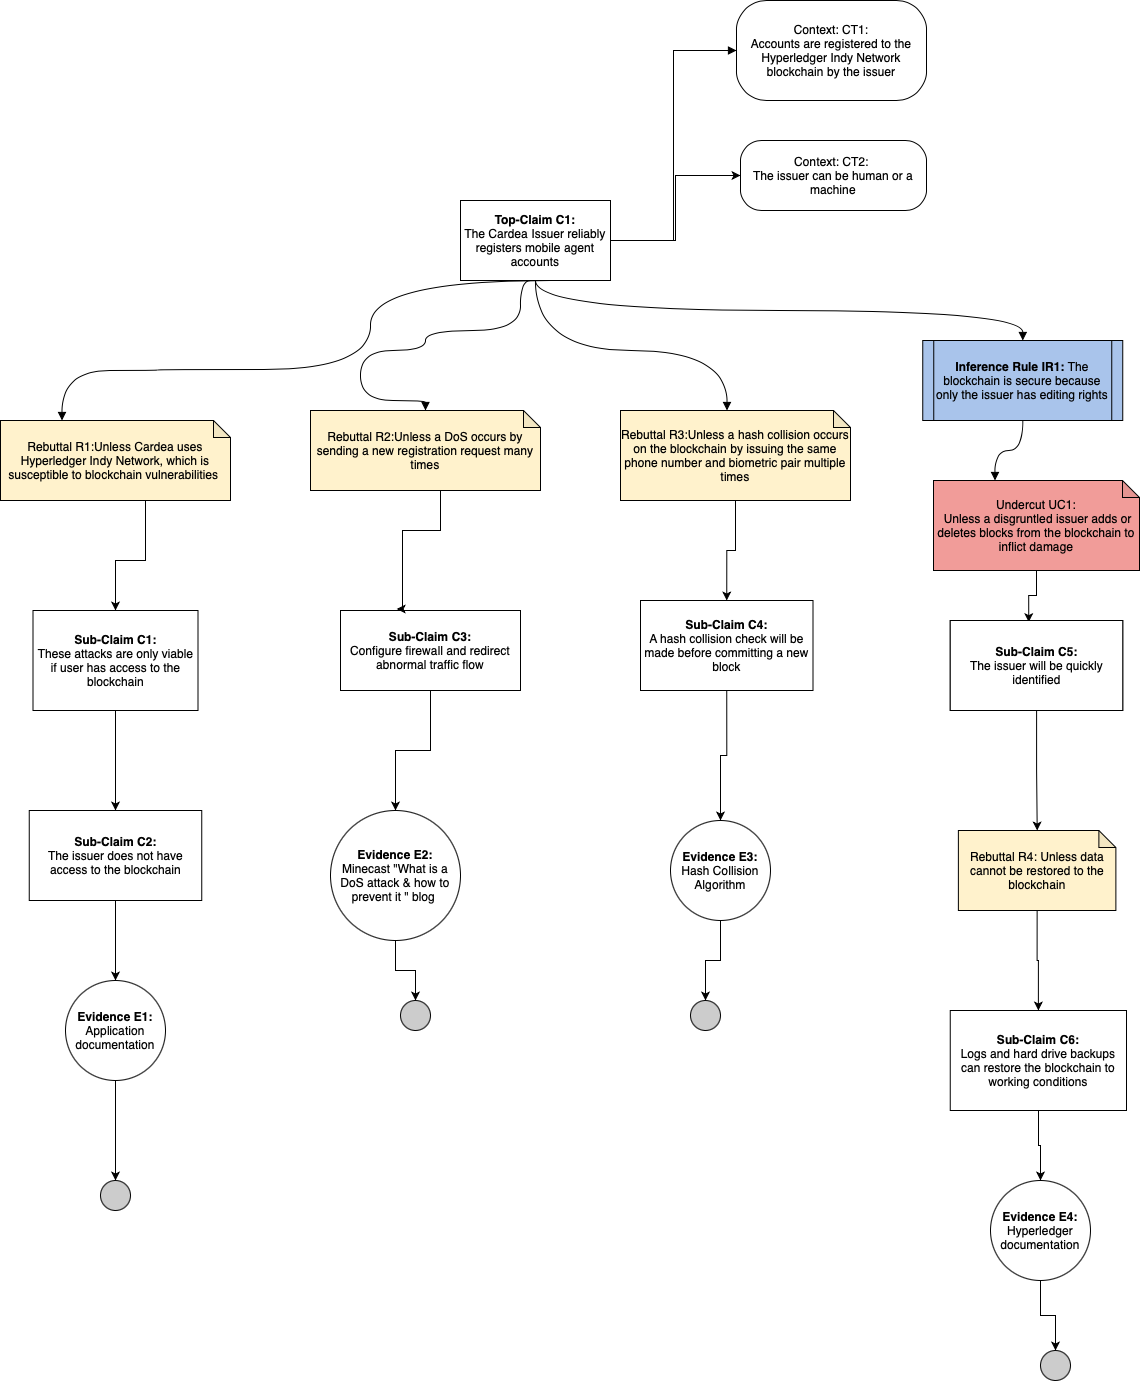

The diagram above was exported from draw.io. Its source (the exported page's mxGraphModel, read from the mxfile embedded in the PNG):
<mxGraphModel dx="2170" dy="1909" grid="1" gridSize="10" guides="1" tooltips="1" connect="1" arrows="1" fold="1" page="1" pageScale="1" pageWidth="850" pageHeight="1100" background="#ffffff" math="0" shadow="0">
  <root>
    <mxCell id="0" />
    <mxCell id="1" parent="0" />
    <mxCell id="EpLoNu7SxfJ4iQwhgqlz-1" value="&lt;h1&gt;&lt;br&gt;&lt;/h1&gt;&lt;p&gt;&lt;br&gt;&lt;/p&gt;" style="text;html=1;strokeColor=none;fillColor=none;spacing=5;spacingTop=-20;whiteSpace=wrap;overflow=hidden;rounded=0;" parent="1" vertex="1">
      <mxGeometry x="20" y="20" width="190" height="150" as="geometry" />
    </mxCell>
    <mxCell id="EpLoNu7SxfJ4iQwhgqlz-4" style="edgeStyle=orthogonalEdgeStyle;rounded=0;orthogonalLoop=1;jettySize=auto;html=1;exitX=1;exitY=0.5;exitDx=0;exitDy=0;entryX=0;entryY=0.5;entryDx=0;entryDy=0;endArrow=block;endFill=1;" parent="1" source="EpLoNu7SxfJ4iQwhgqlz-2" target="EpLoNu7SxfJ4iQwhgqlz-3" edge="1">
      <mxGeometry relative="1" as="geometry" />
    </mxCell>
    <mxCell id="EpLoNu7SxfJ4iQwhgqlz-37" style="edgeStyle=orthogonalEdgeStyle;curved=1;rounded=0;orthogonalLoop=1;jettySize=auto;html=1;exitX=0.5;exitY=1;exitDx=0;exitDy=0;endArrow=block;endFill=1;" parent="1" source="EpLoNu7SxfJ4iQwhgqlz-2" target="EpLoNu7SxfJ4iQwhgqlz-36" edge="1">
      <mxGeometry relative="1" as="geometry" />
    </mxCell>
    <mxCell id="y8OPy3_9QigZA6tXV8iq-29" style="edgeStyle=orthogonalEdgeStyle;rounded=0;orthogonalLoop=1;jettySize=auto;html=1;exitX=1;exitY=1;exitDx=0;exitDy=0;entryX=0;entryY=0.5;entryDx=0;entryDy=0;" edge="1" parent="1" source="EpLoNu7SxfJ4iQwhgqlz-2" target="y8OPy3_9QigZA6tXV8iq-28">
      <mxGeometry relative="1" as="geometry">
        <Array as="points">
          <mxPoint x="470" y="30" />
          <mxPoint x="535" y="30" />
          <mxPoint x="535" y="-35" />
        </Array>
      </mxGeometry>
    </mxCell>
    <mxCell id="EpLoNu7SxfJ4iQwhgqlz-2" value="&lt;b&gt;Top-Claim C1:&lt;br&gt;&lt;/b&gt;The Cardea Issuer reliably registers mobile agent accounts" style="rounded=0;whiteSpace=wrap;html=1;" parent="1" vertex="1">
      <mxGeometry x="320" y="-10" width="150" height="80" as="geometry" />
    </mxCell>
    <mxCell id="EpLoNu7SxfJ4iQwhgqlz-3" value="Context: CT1:&lt;br&gt;Accounts are registered to the Hyperledger Indy Network blockchain by the issuer" style="rounded=1;whiteSpace=wrap;html=1;arcSize=30;" parent="1" vertex="1">
      <mxGeometry x="596" y="-210" width="190" height="100" as="geometry" />
    </mxCell>
    <mxCell id="y8OPy3_9QigZA6tXV8iq-20" style="edgeStyle=orthogonalEdgeStyle;rounded=0;orthogonalLoop=1;jettySize=auto;html=1;" edge="1" parent="1" source="EpLoNu7SxfJ4iQwhgqlz-8" target="y8OPy3_9QigZA6tXV8iq-14">
      <mxGeometry relative="1" as="geometry" />
    </mxCell>
    <mxCell id="EpLoNu7SxfJ4iQwhgqlz-8" value="&lt;b&gt;Sub-Claim C2:&lt;br&gt;&lt;/b&gt;The issuer will be quickly identified" style="rounded=0;whiteSpace=wrap;html=1;" parent="1" vertex="1">
      <mxGeometry x="809.75" y="410" width="172.5" height="90" as="geometry" />
    </mxCell>
    <mxCell id="y8OPy3_9QigZA6tXV8iq-48" style="edgeStyle=orthogonalEdgeStyle;rounded=0;orthogonalLoop=1;jettySize=auto;html=1;" edge="1" parent="1" source="EpLoNu7SxfJ4iQwhgqlz-14" target="y8OPy3_9QigZA6tXV8iq-47">
      <mxGeometry relative="1" as="geometry" />
    </mxCell>
    <mxCell id="EpLoNu7SxfJ4iQwhgqlz-14" value="&lt;b&gt;Sub-Claim C6:&lt;br&gt;&lt;/b&gt;Logs and hard drive backups can restore the blockchain to working conditions" style="rounded=0;whiteSpace=wrap;html=1;" parent="1" vertex="1">
      <mxGeometry x="809.75" y="800" width="176.25" height="100" as="geometry" />
    </mxCell>
    <mxCell id="EpLoNu7SxfJ4iQwhgqlz-39" style="edgeStyle=orthogonalEdgeStyle;curved=1;rounded=0;orthogonalLoop=1;jettySize=auto;html=1;entryX=0;entryY=0;entryDx=61.5;entryDy=0;entryPerimeter=0;endArrow=block;endFill=1;" parent="1" source="EpLoNu7SxfJ4iQwhgqlz-36" target="EpLoNu7SxfJ4iQwhgqlz-38" edge="1">
      <mxGeometry relative="1" as="geometry" />
    </mxCell>
    <mxCell id="EpLoNu7SxfJ4iQwhgqlz-36" value="&lt;b&gt;Inference Rule IR1:&lt;/b&gt;&amp;nbsp;The blockchain is secure because only the issuer has editing rights" style="shape=process;whiteSpace=wrap;html=1;backgroundOutline=1;fillColor=#A9C4EB;size=0.05555555555555555;" parent="1" vertex="1">
      <mxGeometry x="782.25" y="130" width="200" height="80" as="geometry" />
    </mxCell>
    <mxCell id="EpLoNu7SxfJ4iQwhgqlz-38" value="Undercut UC1:&lt;br&gt;&amp;nbsp;Unless a&amp;nbsp;disgruntled issuer adds or deletes blocks from the blockchain to inflict damage" style="shape=note;whiteSpace=wrap;html=1;backgroundOutline=1;darkOpacity=0.05;size=17;fillColor=#F19C99;" parent="1" vertex="1">
      <mxGeometry x="793" y="270" width="206" height="90" as="geometry" />
    </mxCell>
    <mxCell id="y8OPy3_9QigZA6tXV8iq-1" style="edgeStyle=orthogonalEdgeStyle;rounded=0;orthogonalLoop=1;jettySize=auto;html=1;entryX=0.5;entryY=0;entryDx=0;entryDy=0;" edge="1" parent="1" source="0Q1xBIg4DOeHKcPpN4Xg-14" target="y8OPy3_9QigZA6tXV8iq-13">
      <mxGeometry relative="1" as="geometry">
        <mxPoint x="25" y="340" as="targetPoint" />
        <Array as="points">
          <mxPoint x="5" y="350" />
          <mxPoint x="-25" y="350" />
        </Array>
      </mxGeometry>
    </mxCell>
    <mxCell id="0Q1xBIg4DOeHKcPpN4Xg-14" value="Rebuttal R1:Unless Cardea uses Hyperledger Indy Network, which is susceptible to blockchain vulnerabilities&amp;nbsp;" style="shape=note;whiteSpace=wrap;html=1;backgroundOutline=1;darkOpacity=0.05;size=17;fillColor=#FFF2CC;" parent="1" vertex="1">
      <mxGeometry x="-140" y="210" width="230" height="80" as="geometry" />
    </mxCell>
    <mxCell id="0Q1xBIg4DOeHKcPpN4Xg-15" value="" style="edgeStyle=orthogonalEdgeStyle;rounded=0;orthogonalLoop=1;jettySize=auto;html=1;endArrow=block;endFill=1;curved=1;entryX=0;entryY=0;entryDx=61.5;entryDy=0;entryPerimeter=0;" parent="1" target="0Q1xBIg4DOeHKcPpN4Xg-14" edge="1">
      <mxGeometry relative="1" as="geometry">
        <mxPoint x="410" y="70" as="sourcePoint" />
        <mxPoint x="213" y="179" as="targetPoint" />
        <Array as="points">
          <mxPoint x="230" y="70" />
          <mxPoint x="230" y="159" />
          <mxPoint x="17" y="159" />
          <mxPoint x="-78" y="160" />
        </Array>
      </mxGeometry>
    </mxCell>
    <mxCell id="y8OPy3_9QigZA6tXV8iq-18" style="edgeStyle=orthogonalEdgeStyle;rounded=0;orthogonalLoop=1;jettySize=auto;html=1;exitX=0.5;exitY=1;exitDx=0;exitDy=0;entryX=0.5;entryY=0;entryDx=0;entryDy=0;" edge="1" parent="1" source="y8OPy3_9QigZA6tXV8iq-3" target="y8OPy3_9QigZA6tXV8iq-17">
      <mxGeometry relative="1" as="geometry" />
    </mxCell>
    <mxCell id="y8OPy3_9QigZA6tXV8iq-3" value="&lt;b&gt;Evidence E1:&lt;/b&gt;&lt;br&gt;Application documentation&lt;br&gt;" style="ellipse;whiteSpace=wrap;html=1;aspect=fixed;fillColor=#ffffff;rounded=0;" vertex="1" parent="1">
      <mxGeometry x="-75" y="770" width="100" height="100" as="geometry" />
    </mxCell>
    <mxCell id="y8OPy3_9QigZA6tXV8iq-15" style="edgeStyle=orthogonalEdgeStyle;rounded=0;orthogonalLoop=1;jettySize=auto;html=1;exitX=0.5;exitY=1;exitDx=0;exitDy=0;entryX=0.5;entryY=0;entryDx=0;entryDy=0;" edge="1" parent="1" source="y8OPy3_9QigZA6tXV8iq-13" target="y8OPy3_9QigZA6tXV8iq-25">
      <mxGeometry relative="1" as="geometry" />
    </mxCell>
    <mxCell id="y8OPy3_9QigZA6tXV8iq-13" value="&lt;b&gt;Sub-Claim C1:&lt;br&gt;&lt;/b&gt;These attacks are only viable if user has access to the blockchain&lt;b&gt;&lt;br&gt;&lt;/b&gt;" style="rounded=0;whiteSpace=wrap;html=1;" vertex="1" parent="1">
      <mxGeometry x="-107.5" y="400" width="165" height="100" as="geometry" />
    </mxCell>
    <mxCell id="y8OPy3_9QigZA6tXV8iq-21" style="edgeStyle=orthogonalEdgeStyle;rounded=0;orthogonalLoop=1;jettySize=auto;html=1;exitX=0.5;exitY=1;exitDx=0;exitDy=0;exitPerimeter=0;entryX=0.5;entryY=0;entryDx=0;entryDy=0;" edge="1" parent="1" source="y8OPy3_9QigZA6tXV8iq-14" target="EpLoNu7SxfJ4iQwhgqlz-14">
      <mxGeometry relative="1" as="geometry" />
    </mxCell>
    <mxCell id="y8OPy3_9QigZA6tXV8iq-14" value="Rebuttal R4: Unless data cannot be restored to the blockchain" style="shape=note;whiteSpace=wrap;html=1;backgroundOutline=1;darkOpacity=0.05;size=17;fillColor=#FFF2CC;" vertex="1" parent="1">
      <mxGeometry x="817.88" y="620" width="157.5" height="80" as="geometry" />
    </mxCell>
    <mxCell id="y8OPy3_9QigZA6tXV8iq-17" value="" style="ellipse;whiteSpace=wrap;html=1;aspect=fixed;fillColor=#CCCCCC;" vertex="1" parent="1">
      <mxGeometry x="-40" y="970" width="30" height="30" as="geometry" />
    </mxCell>
    <mxCell id="y8OPy3_9QigZA6tXV8iq-19" style="edgeStyle=orthogonalEdgeStyle;rounded=0;orthogonalLoop=1;jettySize=auto;html=1;exitX=0.5;exitY=1;exitDx=0;exitDy=0;exitPerimeter=0;entryX=0.455;entryY=0.018;entryDx=0;entryDy=0;entryPerimeter=0;" edge="1" parent="1" source="EpLoNu7SxfJ4iQwhgqlz-38" target="EpLoNu7SxfJ4iQwhgqlz-8">
      <mxGeometry relative="1" as="geometry">
        <mxPoint x="521" y="310" as="sourcePoint" />
      </mxGeometry>
    </mxCell>
    <mxCell id="y8OPy3_9QigZA6tXV8iq-22" value="" style="ellipse;whiteSpace=wrap;html=1;aspect=fixed;fillColor=#CCCCCC;" vertex="1" parent="1">
      <mxGeometry x="900" y="1140" width="30" height="30" as="geometry" />
    </mxCell>
    <mxCell id="y8OPy3_9QigZA6tXV8iq-24" value="&lt;b&gt;Sub-Claim C5:&lt;br&gt;&lt;/b&gt;The issuer will be quickly identified" style="rounded=0;whiteSpace=wrap;html=1;" vertex="1" parent="1">
      <mxGeometry x="809.75" y="410" width="172.5" height="90" as="geometry" />
    </mxCell>
    <mxCell id="y8OPy3_9QigZA6tXV8iq-26" style="edgeStyle=orthogonalEdgeStyle;rounded=0;orthogonalLoop=1;jettySize=auto;html=1;exitX=0.5;exitY=1;exitDx=0;exitDy=0;entryX=0.5;entryY=0;entryDx=0;entryDy=0;" edge="1" parent="1" source="y8OPy3_9QigZA6tXV8iq-25" target="y8OPy3_9QigZA6tXV8iq-3">
      <mxGeometry relative="1" as="geometry" />
    </mxCell>
    <mxCell id="y8OPy3_9QigZA6tXV8iq-25" value="&lt;b&gt;Sub-Claim C2:&lt;br&gt;&lt;/b&gt;The issuer does not have access to the blockchain" style="rounded=0;whiteSpace=wrap;html=1;" vertex="1" parent="1">
      <mxGeometry x="-111.25" y="600" width="172.5" height="90" as="geometry" />
    </mxCell>
    <mxCell id="y8OPy3_9QigZA6tXV8iq-28" value="Context: CT2:&amp;nbsp;&lt;br&gt;The issuer can be human or a machine" style="rounded=1;whiteSpace=wrap;html=1;arcSize=30;" vertex="1" parent="1">
      <mxGeometry x="600" y="-70" width="186" height="70" as="geometry" />
    </mxCell>
    <mxCell id="y8OPy3_9QigZA6tXV8iq-30" value="Rebuttal R2:Unless a DoS occurs by sending a new registration request many times" style="shape=note;whiteSpace=wrap;html=1;backgroundOutline=1;darkOpacity=0.05;size=17;fillColor=#FFF2CC;" vertex="1" parent="1">
      <mxGeometry x="170" y="200" width="230" height="80" as="geometry" />
    </mxCell>
    <mxCell id="y8OPy3_9QigZA6tXV8iq-52" style="edgeStyle=orthogonalEdgeStyle;rounded=0;orthogonalLoop=1;jettySize=auto;html=1;" edge="1" parent="1" source="y8OPy3_9QigZA6tXV8iq-31" target="y8OPy3_9QigZA6tXV8iq-51">
      <mxGeometry relative="1" as="geometry" />
    </mxCell>
    <mxCell id="y8OPy3_9QigZA6tXV8iq-31" value="&lt;b&gt;Sub-Claim C3:&lt;br&gt;&lt;/b&gt;Configure firewall and redirect abnormal traffic flow" style="rounded=0;whiteSpace=wrap;html=1;" vertex="1" parent="1">
      <mxGeometry x="200" y="400" width="180" height="80" as="geometry" />
    </mxCell>
    <mxCell id="y8OPy3_9QigZA6tXV8iq-32" style="edgeStyle=orthogonalEdgeStyle;rounded=0;orthogonalLoop=1;jettySize=auto;html=1;entryX=0.312;entryY=-0.019;entryDx=0;entryDy=0;entryPerimeter=0;" edge="1" parent="1" source="y8OPy3_9QigZA6tXV8iq-30" target="y8OPy3_9QigZA6tXV8iq-31">
      <mxGeometry relative="1" as="geometry">
        <Array as="points">
          <mxPoint x="300" y="320" />
          <mxPoint x="262" y="320" />
        </Array>
      </mxGeometry>
    </mxCell>
    <mxCell id="y8OPy3_9QigZA6tXV8iq-34" value="" style="edgeStyle=orthogonalEdgeStyle;rounded=0;orthogonalLoop=1;jettySize=auto;html=1;endArrow=block;endFill=1;curved=1;entryX=0.5;entryY=0;entryDx=0;entryDy=0;entryPerimeter=0;" edge="1" parent="1" target="y8OPy3_9QigZA6tXV8iq-30">
      <mxGeometry relative="1" as="geometry">
        <mxPoint x="390" y="70" as="sourcePoint" />
        <mxPoint x="-148" y="260" as="targetPoint" />
        <Array as="points">
          <mxPoint x="380" y="70" />
          <mxPoint x="380" y="120" />
          <mxPoint x="285" y="120" />
          <mxPoint x="285" y="140" />
          <mxPoint x="220" y="140" />
          <mxPoint x="220" y="190" />
          <mxPoint x="285" y="190" />
        </Array>
      </mxGeometry>
    </mxCell>
    <mxCell id="y8OPy3_9QigZA6tXV8iq-35" value="" style="ellipse;whiteSpace=wrap;html=1;aspect=fixed;fillColor=#CCCCCC;" vertex="1" parent="1">
      <mxGeometry x="260" y="790" width="30" height="30" as="geometry" />
    </mxCell>
    <mxCell id="y8OPy3_9QigZA6tXV8iq-43" style="edgeStyle=orthogonalEdgeStyle;rounded=0;orthogonalLoop=1;jettySize=auto;html=1;exitX=0.5;exitY=1;exitDx=0;exitDy=0;exitPerimeter=0;entryX=0.5;entryY=0;entryDx=0;entryDy=0;" edge="1" parent="1" source="y8OPy3_9QigZA6tXV8iq-40" target="y8OPy3_9QigZA6tXV8iq-42">
      <mxGeometry relative="1" as="geometry" />
    </mxCell>
    <mxCell id="y8OPy3_9QigZA6tXV8iq-40" value="Rebuttal R3:Unless a hash collision occurs on the blockchain by issuing the same phone number and biometric pair multiple times" style="shape=note;whiteSpace=wrap;html=1;backgroundOutline=1;darkOpacity=0.05;size=17;fillColor=#FFF2CC;" vertex="1" parent="1">
      <mxGeometry x="480" y="200" width="230" height="90" as="geometry" />
    </mxCell>
    <mxCell id="y8OPy3_9QigZA6tXV8iq-41" style="edgeStyle=orthogonalEdgeStyle;curved=1;rounded=0;orthogonalLoop=1;jettySize=auto;html=1;endArrow=block;endFill=1;entryX=0;entryY=0;entryDx=106.50000000000001;entryDy=0;entryPerimeter=0;" edge="1" parent="1" source="EpLoNu7SxfJ4iQwhgqlz-2" target="y8OPy3_9QigZA6tXV8iq-40">
      <mxGeometry relative="1" as="geometry">
        <mxPoint x="560" y="150" as="sourcePoint" />
        <mxPoint x="1051" y="240" as="targetPoint" />
        <Array as="points">
          <mxPoint x="395" y="140" />
          <mxPoint x="587" y="140" />
        </Array>
      </mxGeometry>
    </mxCell>
    <mxCell id="y8OPy3_9QigZA6tXV8iq-55" style="edgeStyle=orthogonalEdgeStyle;rounded=0;orthogonalLoop=1;jettySize=auto;html=1;exitX=0.5;exitY=1;exitDx=0;exitDy=0;" edge="1" parent="1" source="y8OPy3_9QigZA6tXV8iq-42" target="y8OPy3_9QigZA6tXV8iq-54">
      <mxGeometry relative="1" as="geometry" />
    </mxCell>
    <mxCell id="y8OPy3_9QigZA6tXV8iq-42" value="&lt;b&gt;Sub-Claim C4:&lt;br&gt;&lt;/b&gt;A hash collision check will be made before committing a new block" style="rounded=0;whiteSpace=wrap;html=1;" vertex="1" parent="1">
      <mxGeometry x="500" y="390" width="172.5" height="90" as="geometry" />
    </mxCell>
    <mxCell id="y8OPy3_9QigZA6tXV8iq-44" value="" style="ellipse;whiteSpace=wrap;html=1;aspect=fixed;fillColor=#CCCCCC;" vertex="1" parent="1">
      <mxGeometry x="550" y="790" width="30" height="30" as="geometry" />
    </mxCell>
    <mxCell id="y8OPy3_9QigZA6tXV8iq-49" style="edgeStyle=orthogonalEdgeStyle;rounded=0;orthogonalLoop=1;jettySize=auto;html=1;entryX=0.5;entryY=0;entryDx=0;entryDy=0;" edge="1" parent="1" source="y8OPy3_9QigZA6tXV8iq-47" target="y8OPy3_9QigZA6tXV8iq-22">
      <mxGeometry relative="1" as="geometry" />
    </mxCell>
    <mxCell id="y8OPy3_9QigZA6tXV8iq-47" value="&lt;b&gt;Evidence E4:&lt;/b&gt;&lt;br&gt;Hyperledger documentation" style="ellipse;whiteSpace=wrap;html=1;aspect=fixed;fillColor=#ffffff;rounded=0;" vertex="1" parent="1">
      <mxGeometry x="850" y="970" width="100" height="100" as="geometry" />
    </mxCell>
    <mxCell id="y8OPy3_9QigZA6tXV8iq-53" style="edgeStyle=orthogonalEdgeStyle;rounded=0;orthogonalLoop=1;jettySize=auto;html=1;entryX=0.5;entryY=0;entryDx=0;entryDy=0;" edge="1" parent="1" source="y8OPy3_9QigZA6tXV8iq-51" target="y8OPy3_9QigZA6tXV8iq-35">
      <mxGeometry relative="1" as="geometry" />
    </mxCell>
    <mxCell id="y8OPy3_9QigZA6tXV8iq-51" value="&lt;b&gt;Evidence E2:&lt;/b&gt;&lt;br&gt;Minecast &quot;What is a DoS attack &amp;amp; how to prevent it &quot; blog&amp;nbsp;" style="ellipse;whiteSpace=wrap;html=1;aspect=fixed;fillColor=#ffffff;rounded=0;" vertex="1" parent="1">
      <mxGeometry x="190" y="600" width="130" height="130" as="geometry" />
    </mxCell>
    <mxCell id="y8OPy3_9QigZA6tXV8iq-56" style="edgeStyle=orthogonalEdgeStyle;rounded=0;orthogonalLoop=1;jettySize=auto;html=1;entryX=0.5;entryY=0;entryDx=0;entryDy=0;" edge="1" parent="1" source="y8OPy3_9QigZA6tXV8iq-54" target="y8OPy3_9QigZA6tXV8iq-44">
      <mxGeometry relative="1" as="geometry" />
    </mxCell>
    <mxCell id="y8OPy3_9QigZA6tXV8iq-54" value="&lt;b&gt;Evidence E3:&lt;/b&gt;&lt;br&gt;Hash Collision Algorithm" style="ellipse;whiteSpace=wrap;html=1;aspect=fixed;fillColor=#ffffff;rounded=0;" vertex="1" parent="1">
      <mxGeometry x="530" y="610" width="100" height="100" as="geometry" />
    </mxCell>
  </root>
</mxGraphModel>